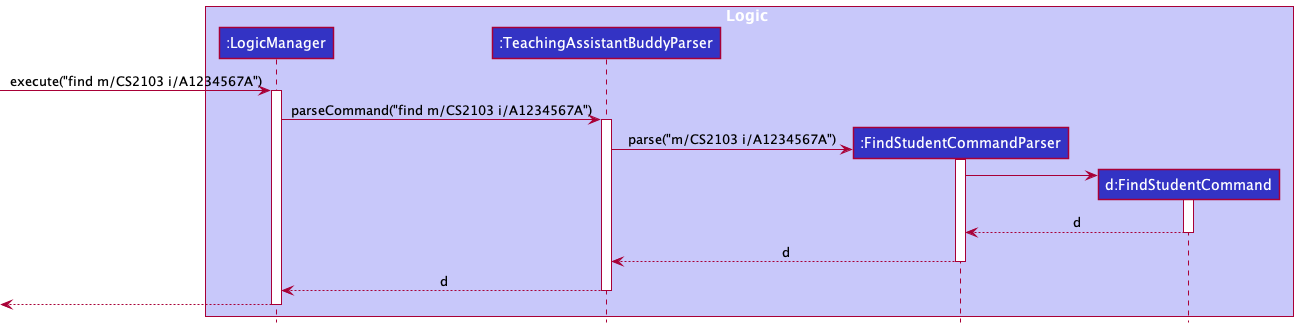

The diagram above was rendered by PlantUML. Its source (embedded in the PNG):
@startuml
!include style.puml

box Logic LOGIC_COLOR_T1
participant ":LogicManager" as LogicManager LOGIC_COLOR
participant ":TeachingAssistantBuddyParser" as TeachingAssistantBuddyParser LOGIC_COLOR
participant ":FindStudentCommandParser" as FindStudentCommandParser LOGIC_COLOR
participant "d:FindStudentCommand" as FindStudentCommand LOGIC_COLOR
end box

[-> LogicManager : execute("find m/CS2103 i/A1234567A")
activate LogicManager

LogicManager -> TeachingAssistantBuddyParser : parseCommand("find m/CS2103 i/A1234567A")
activate TeachingAssistantBuddyParser

create FindStudentCommandParser
TeachingAssistantBuddyParser -> FindStudentCommandParser : parse("m/CS2103 i/A1234567A")
activate FindStudentCommandParser

create FindStudentCommand
FindStudentCommandParser -> FindStudentCommand
activate FindStudentCommand

FindStudentCommand --> FindStudentCommandParser : d
deactivate FindStudentCommand

FindStudentCommandParser --> TeachingAssistantBuddyParser : d
deactivate FindStudentCommandParser

TeachingAssistantBuddyParser --> LogicManager : d
deactivate TeachingAssistantBuddyParser



[<--LogicManager
deactivate LogicManager
@enduml